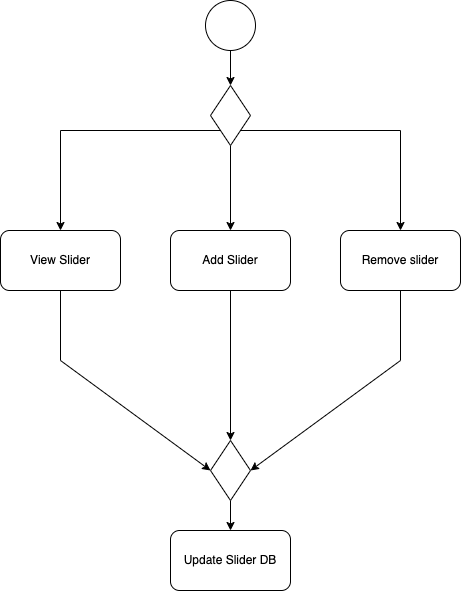

The diagram above was exported from draw.io. Its source (the exported page's mxGraphModel, read from the mxfile embedded in the PNG):
<mxGraphModel dx="3347" dy="567" grid="1" gridSize="10" guides="1" tooltips="1" connect="1" arrows="1" fold="1" page="1" pageScale="1" pageWidth="827" pageHeight="1169" math="0" shadow="0">
  <root>
    <mxCell id="0" />
    <mxCell id="1" parent="0" />
    <mxCell id="7" value="" style="edgeStyle=none;html=1;" parent="1" source="RDN8-XmIpGmufh1Ityac-1" target="6" edge="1">
      <mxGeometry relative="1" as="geometry" />
    </mxCell>
    <mxCell id="RDN8-XmIpGmufh1Ityac-1" value="" style="ellipse;whiteSpace=wrap;html=1;aspect=fixed;" parent="1" vertex="1">
      <mxGeometry x="-2215" y="70" width="50" height="50" as="geometry" />
    </mxCell>
    <mxCell id="18" style="edgeStyle=none;rounded=0;html=1;exitX=0.5;exitY=1;exitDx=0;exitDy=0;entryX=0.5;entryY=0;entryDx=0;entryDy=0;" edge="1" parent="1" source="6" target="16">
      <mxGeometry relative="1" as="geometry">
        <Array as="points">
          <mxPoint x="-2190" y="215" />
        </Array>
      </mxGeometry>
    </mxCell>
    <mxCell id="21" style="edgeStyle=none;rounded=0;html=1;exitX=1;exitY=1;exitDx=0;exitDy=0;entryX=0.5;entryY=0;entryDx=0;entryDy=0;" edge="1" parent="1" source="6" target="19">
      <mxGeometry relative="1" as="geometry">
        <Array as="points">
          <mxPoint x="-2020" y="200" />
        </Array>
      </mxGeometry>
    </mxCell>
    <mxCell id="35" style="edgeStyle=none;rounded=0;html=1;exitX=0;exitY=1;exitDx=0;exitDy=0;entryX=0.5;entryY=0;entryDx=0;entryDy=0;" edge="1" parent="1" source="6" target="32">
      <mxGeometry relative="1" as="geometry">
        <Array as="points">
          <mxPoint x="-2360" y="200" />
        </Array>
      </mxGeometry>
    </mxCell>
    <mxCell id="6" value="" style="rhombus;whiteSpace=wrap;html=1;" parent="1" vertex="1">
      <mxGeometry x="-2210" y="155" width="40" height="60" as="geometry" />
    </mxCell>
    <mxCell id="25" value="" style="edgeStyle=none;rounded=0;html=1;" edge="1" parent="1" source="16" target="24">
      <mxGeometry relative="1" as="geometry" />
    </mxCell>
    <mxCell id="16" value="Add Slider" style="whiteSpace=wrap;html=1;rounded=1;" vertex="1" parent="1">
      <mxGeometry x="-2250" y="300" width="120" height="60" as="geometry" />
    </mxCell>
    <mxCell id="33" style="edgeStyle=none;rounded=0;html=1;exitX=0.5;exitY=1;exitDx=0;exitDy=0;entryX=1;entryY=0.5;entryDx=0;entryDy=0;" edge="1" parent="1" source="19" target="24">
      <mxGeometry relative="1" as="geometry">
        <Array as="points">
          <mxPoint x="-2020" y="430" />
        </Array>
      </mxGeometry>
    </mxCell>
    <mxCell id="19" value="Remove slider" style="whiteSpace=wrap;html=1;rounded=1;" vertex="1" parent="1">
      <mxGeometry x="-2080" y="300" width="120" height="60" as="geometry" />
    </mxCell>
    <mxCell id="30" value="" style="edgeStyle=none;rounded=0;html=1;" edge="1" parent="1" source="24" target="29">
      <mxGeometry relative="1" as="geometry" />
    </mxCell>
    <mxCell id="24" value="" style="rhombus;whiteSpace=wrap;html=1;" vertex="1" parent="1">
      <mxGeometry x="-2210" y="510" width="40" height="60" as="geometry" />
    </mxCell>
    <mxCell id="29" value="Update Slider DB" style="rounded=1;whiteSpace=wrap;html=1;" vertex="1" parent="1">
      <mxGeometry x="-2250" y="600" width="120" height="60" as="geometry" />
    </mxCell>
    <mxCell id="34" style="edgeStyle=none;rounded=0;html=1;exitX=0.5;exitY=1;exitDx=0;exitDy=0;entryX=0;entryY=0.5;entryDx=0;entryDy=0;" edge="1" parent="1" source="32" target="24">
      <mxGeometry relative="1" as="geometry">
        <Array as="points">
          <mxPoint x="-2360" y="430" />
        </Array>
      </mxGeometry>
    </mxCell>
    <mxCell id="32" value="View Slider" style="rounded=1;whiteSpace=wrap;html=1;" vertex="1" parent="1">
      <mxGeometry x="-2420" y="300" width="120" height="60" as="geometry" />
    </mxCell>
  </root>
</mxGraphModel>